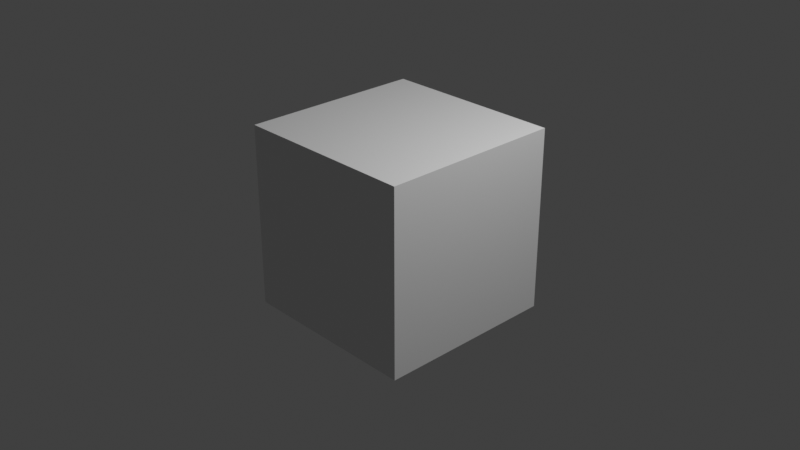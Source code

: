 # Source: my.blend  (saved by Blender 4.3.21; exported with 4.5.12 LTS)
import bpy
from mathutils import Matrix  # noqa: F401  (used for matrix-valued properties, if any)

bpy.ops.wm.read_factory_settings(use_empty=True)
scene = bpy.context.scene
scene.name = 'Scene'

# ---- collections
col_collection = bpy.data.collections.new('Collection'); scene.collection.children.link(col_collection)

# ---- materials (node trees are filled in below, after node groups)
mat_material = bpy.data.materials.new('Material')
mat_material.alpha_threshold = 0.0
mat_material.use_transparent_shadow = False
mat_material.roughness = 0.5
mat_material.line_color = (0.0, 0.0, 0.0, 1.0)

# ---- material node trees
mat_material.use_nodes = True; mat_material.node_tree.nodes.clear()
_N = mat_material.node_tree.nodes; _L = mat_material.node_tree.links
n0 = _N.new('ShaderNodeOutputMaterial'); n0.name = 'Material Output'; n0.location = (300, 300)
n1 = _N.new('ShaderNodeBsdfPrincipled'); n1.name = 'Principled BSDF'; n1.location = (10, 300)
n1.inputs[3].default_value = 1.45
_L.new(n1.outputs[0], n0.inputs[0])
n0.is_active_output = True

# ---- world
world_world = bpy.data.worlds.new('World'); scene.world = world_world
world_world.use_nodes = True; world_world.node_tree.nodes.clear()
_N = world_world.node_tree.nodes; _L = world_world.node_tree.links
n0 = _N.new('ShaderNodeOutputWorld'); n0.name = 'World Output'; n0.location = (300, 300)
n1 = _N.new('ShaderNodeBackground'); n1.name = 'Background'; n1.location = (10, 300)
n1.inputs[0].default_value = (0.05088, 0.05088, 0.05088, 1.0)
_L.new(n1.outputs[0], n0.inputs[0])
n0.is_active_output = True
world_world.color = (0.05088, 0.05088, 0.05088)
world_world.sun_shadow_jitter_overblur = 0.0

# ---- cameras
cam_camera = bpy.data.cameras.new('Camera')
cam_camera.clip_end = 100.0
cam_camera.ortho_scale = 7.314

# ---- lights
light_light = bpy.data.lights.new('Light', 'POINT')
light_light.energy = 1000.0
light_light.shadow_soft_size = 0.1

# ---- meshes
me_cube = bpy.data.meshes.new('Cube')
me_cube.from_pydata([(1.0, 1.0, 1.0), (1.0, 1.0, -1.0), (1.0, -1.0, 1.0), (1.0, -1.0, -1.0), (-1.0, 1.0, 1.0), (-1.0, 1.0, -1.0), (-1.0, -1.0, 1.0), (-1.0, -1.0, -1.0)], [], [(0, 4, 6, 2), (3, 2, 6, 7), (7, 6, 4, 5), (5, 1, 3, 7), (1, 0, 2, 3), (5, 4, 0, 1)])
_uv = me_cube.uv_layers.new(name='UVMap')
_uv.uv.foreach_set('vector', [0.625, 0.5, 0.875, 0.5, 0.875, 0.75, 0.625, 0.75, 0.375, 0.75, 0.625, 0.75, 0.625, 1.0, 0.375, 1.0, 0.375, 0.0, 0.625, 0.0, 0.625, 0.25, 0.375, 0.25, 0.125, 0.5, 0.375, 0.5, 0.375, 0.75, 0.125, 0.75, 0.375, 0.5, 0.625, 0.5, 0.625, 0.75, 0.375, 0.75, 0.375, 0.25, 0.625, 0.25, 0.625, 0.5, 0.375, 0.5])
me_cube.materials.append(mat_material)
me_cube.use_mirror_vertex_groups = False
me_cube.update()

# ---- objects
ob_cube = bpy.data.objects.new('Cube', me_cube)
ob_light = bpy.data.objects.new('Light', light_light)
ob_camera = bpy.data.objects.new('Camera', cam_camera)

# ---- transforms, parenting, visibility, modifiers, constraints
ob_cube.location = (0.0, 0.0, 0.0)
ob_cube.lock_rotations_4d = False
ob_cube.empty_display_type = 'ARROWS'
ob_cube.lineart.crease_threshold = 0.0
ob_light.location = (4.076, 1.005, 5.904)
ob_light.rotation_euler = (0.6503, 0.05522, 1.866)
ob_light.lock_rotations_4d = False
ob_light.empty_display_type = 'ARROWS'
ob_light.color = (0.0, 0.0, 0.0, 0.0)
ob_light.lineart.crease_threshold = 0.0
ob_camera.location = (7.359, -6.926, 4.958)
ob_camera.rotation_euler = (1.109, 0.0, 0.8149)
ob_camera.lock_rotations_4d = False
ob_camera.empty_display_type = 'ARROWS'
ob_camera.color = (0.0, 0.0, 0.0, 0.0)
ob_camera.display_type = 'WIRE'
ob_camera.lineart.crease_threshold = 0.0

# ---- collection membership
col_collection.objects.link(ob_cube)
col_collection.objects.link(ob_light)
col_collection.objects.link(ob_camera)

# ---- scene / render settings (as saved in the file)
scene.camera = ob_camera
scene.frame_start = 1; scene.frame_end = 250; scene.frame_set(1)
scene.render.engine = 'BLENDER_EEVEE_NEXT'
scene.view_settings.view_transform = 'Standard'
bpy.context.view_layer.update()
